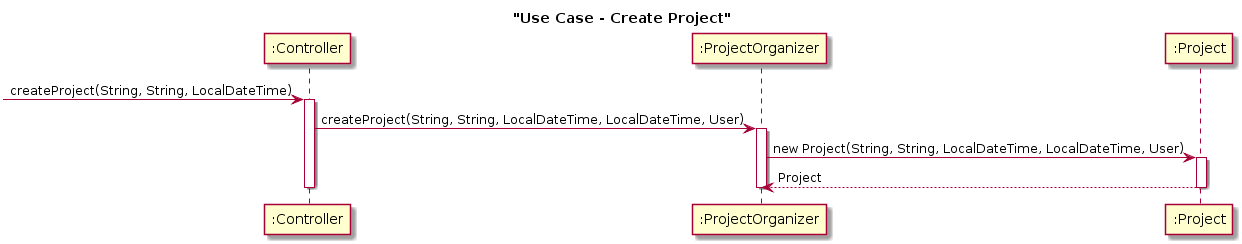

The diagram above was rendered by PlantUML. Its source (embedded in the PNG):
@startuml
title "Use Case - Create Project"

-> ":Controller": createProject(String, String, LocalDateTime)
activate ":Controller"

":Controller" -> ":ProjectOrganizer" : createProject(String, String, LocalDateTime, LocalDateTime, User)
activate ":ProjectOrganizer"

":ProjectOrganizer" -> ":Project" : new Project(String, String, LocalDateTime, LocalDateTime, User)
activate ":Project"
":Project" --> ":ProjectOrganizer" : Project
deactivate  ":Project"
deactivate ":ProjectOrganizer"
deactivate ":Controller"
@enduml